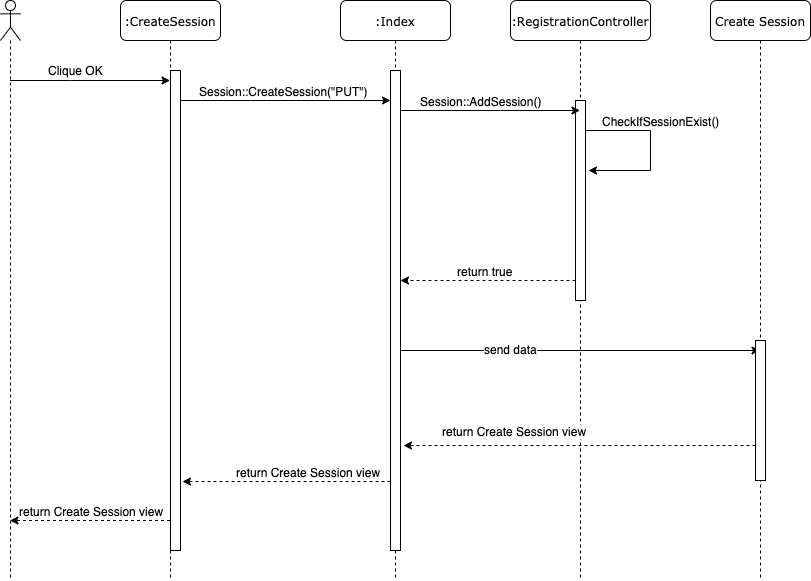

The diagram above was exported from draw.io. Its source (the exported page's mxGraphModel, read from the mxfile embedded in the PNG):
<mxGraphModel dx="1426" dy="745" grid="1" gridSize="10" guides="1" tooltips="1" connect="1" arrows="1" fold="1" page="1" pageScale="1" pageWidth="1100" pageHeight="850" background="#ffffff" math="0" shadow="0">
  <root>
    <mxCell id="0" />
    <mxCell id="1" parent="0" />
    <mxCell id="fxrbVSVYyu5DN6SwpARz-6" style="edgeStyle=orthogonalEdgeStyle;rounded=0;orthogonalLoop=1;jettySize=auto;html=1;dashed=1;" parent="1" source="7baba1c4bc27f4b0-2" target="fxrbVSVYyu5DN6SwpARz-3" edge="1">
      <mxGeometry relative="1" as="geometry">
        <Array as="points">
          <mxPoint x="220" y="600" />
          <mxPoint x="220" y="600" />
        </Array>
      </mxGeometry>
    </mxCell>
    <mxCell id="fxrbVSVYyu5DN6SwpARz-7" value="return Create Session view" style="text;html=1;align=center;verticalAlign=middle;resizable=0;points=[];;labelBackgroundColor=#ffffff;" parent="fxrbVSVYyu5DN6SwpARz-6" vertex="1" connectable="0">
      <mxGeometry x="-0.1312" y="6" relative="1" as="geometry">
        <mxPoint x="-9.5" y="-16" as="offset" />
      </mxGeometry>
    </mxCell>
    <mxCell id="7baba1c4bc27f4b0-2" value=":CreateSession" style="shape=umlLifeline;perimeter=lifelinePerimeter;whiteSpace=wrap;html=1;container=1;collapsible=0;recursiveResize=0;outlineConnect=0;rounded=1;shadow=0;comic=0;labelBackgroundColor=none;strokeWidth=1;fontFamily=Verdana;fontSize=12;align=center;" parent="1" vertex="1">
      <mxGeometry x="240" y="80" width="100" height="580" as="geometry" />
    </mxCell>
    <mxCell id="fxrbVSVYyu5DN6SwpARz-8" value="" style="html=1;points=[];perimeter=orthogonalPerimeter;" parent="7baba1c4bc27f4b0-2" vertex="1">
      <mxGeometry x="50" y="70" width="10" height="480" as="geometry" />
    </mxCell>
    <mxCell id="7baba1c4bc27f4b0-3" value=":RegistrationController" style="shape=umlLifeline;perimeter=lifelinePerimeter;whiteSpace=wrap;html=1;container=1;collapsible=0;recursiveResize=0;outlineConnect=0;rounded=1;shadow=0;comic=0;labelBackgroundColor=none;strokeWidth=1;fontFamily=Verdana;fontSize=12;align=center;" parent="1" vertex="1">
      <mxGeometry x="630" y="80" width="140" height="580" as="geometry" />
    </mxCell>
    <mxCell id="fxrbVSVYyu5DN6SwpARz-14" value="" style="html=1;points=[];perimeter=orthogonalPerimeter;" parent="7baba1c4bc27f4b0-3" vertex="1">
      <mxGeometry x="65" y="100" width="10" height="200" as="geometry" />
    </mxCell>
    <mxCell id="fxrbVSVYyu5DN6SwpARz-17" style="edgeStyle=orthogonalEdgeStyle;rounded=0;orthogonalLoop=1;jettySize=auto;html=1;" parent="7baba1c4bc27f4b0-3" source="fxrbVSVYyu5DN6SwpARz-14" edge="1">
      <mxGeometry relative="1" as="geometry">
        <mxPoint x="78" y="170" as="targetPoint" />
        <Array as="points">
          <mxPoint x="140" y="130" />
          <mxPoint x="140" y="170" />
        </Array>
      </mxGeometry>
    </mxCell>
    <mxCell id="fxrbVSVYyu5DN6SwpARz-18" value="CheckIfSessionExist()" style="text;html=1;align=center;verticalAlign=middle;resizable=0;points=[];;labelBackgroundColor=#ffffff;" parent="fxrbVSVYyu5DN6SwpARz-17" vertex="1" connectable="0">
      <mxGeometry x="-0.5045" y="-1" relative="1" as="geometry">
        <mxPoint x="34" y="-11" as="offset" />
      </mxGeometry>
    </mxCell>
    <mxCell id="fxrbVSVYyu5DN6SwpARz-29" style="edgeStyle=orthogonalEdgeStyle;rounded=0;orthogonalLoop=1;jettySize=auto;html=1;" parent="1" source="7baba1c4bc27f4b0-4" target="7baba1c4bc27f4b0-3" edge="1">
      <mxGeometry relative="1" as="geometry">
        <Array as="points">
          <mxPoint x="620" y="190" />
          <mxPoint x="620" y="190" />
        </Array>
      </mxGeometry>
    </mxCell>
    <mxCell id="fxrbVSVYyu5DN6SwpARz-30" value="Session::AddSession()" style="text;html=1;align=center;verticalAlign=middle;resizable=0;points=[];;labelBackgroundColor=#ffffff;" parent="fxrbVSVYyu5DN6SwpARz-29" vertex="1" connectable="0">
      <mxGeometry x="0.1405" y="-1" relative="1" as="geometry">
        <mxPoint x="-19.5" y="-11" as="offset" />
      </mxGeometry>
    </mxCell>
    <mxCell id="fxrbVSVYyu5DN6SwpARz-33" style="edgeStyle=orthogonalEdgeStyle;rounded=0;orthogonalLoop=1;jettySize=auto;html=1;" parent="1" source="7baba1c4bc27f4b0-4" target="7baba1c4bc27f4b0-6" edge="1">
      <mxGeometry relative="1" as="geometry">
        <Array as="points">
          <mxPoint x="700" y="430" />
          <mxPoint x="700" y="430" />
        </Array>
      </mxGeometry>
    </mxCell>
    <mxCell id="fxrbVSVYyu5DN6SwpARz-34" value="send data" style="text;html=1;align=center;verticalAlign=middle;resizable=0;points=[];;labelBackgroundColor=#ffffff;" parent="fxrbVSVYyu5DN6SwpARz-33" vertex="1" connectable="0">
      <mxGeometry x="0.0164" y="71" relative="1" as="geometry">
        <mxPoint x="-70" y="69" as="offset" />
      </mxGeometry>
    </mxCell>
    <mxCell id="7baba1c4bc27f4b0-4" value=":Index" style="shape=umlLifeline;perimeter=lifelinePerimeter;whiteSpace=wrap;html=1;container=1;collapsible=0;recursiveResize=0;outlineConnect=0;rounded=1;shadow=0;comic=0;labelBackgroundColor=none;strokeWidth=1;fontFamily=Verdana;fontSize=12;align=center;" parent="1" vertex="1">
      <mxGeometry x="460" y="80" width="110" height="580" as="geometry" />
    </mxCell>
    <mxCell id="fxrbVSVYyu5DN6SwpARz-25" value="" style="html=1;points=[];perimeter=orthogonalPerimeter;" parent="7baba1c4bc27f4b0-4" vertex="1">
      <mxGeometry x="50" y="70" width="10" height="480" as="geometry" />
    </mxCell>
    <mxCell id="7baba1c4bc27f4b0-6" value="Create Session" style="shape=umlLifeline;perimeter=lifelinePerimeter;whiteSpace=wrap;html=1;container=1;collapsible=0;recursiveResize=0;outlineConnect=0;rounded=1;shadow=0;comic=0;labelBackgroundColor=none;strokeWidth=1;fontFamily=Verdana;fontSize=12;align=center;" parent="1" vertex="1">
      <mxGeometry x="830" y="80" width="100" height="580" as="geometry" />
    </mxCell>
    <mxCell id="fxrbVSVYyu5DN6SwpARz-35" value="" style="html=1;points=[];perimeter=orthogonalPerimeter;" parent="7baba1c4bc27f4b0-6" vertex="1">
      <mxGeometry x="45" y="340" width="10" height="140" as="geometry" />
    </mxCell>
    <mxCell id="fxrbVSVYyu5DN6SwpARz-4" style="edgeStyle=orthogonalEdgeStyle;rounded=0;orthogonalLoop=1;jettySize=auto;html=1;" parent="1" source="fxrbVSVYyu5DN6SwpARz-3" target="7baba1c4bc27f4b0-2" edge="1">
      <mxGeometry relative="1" as="geometry">
        <Array as="points">
          <mxPoint x="190" y="160" />
          <mxPoint x="190" y="160" />
        </Array>
      </mxGeometry>
    </mxCell>
    <mxCell id="fxrbVSVYyu5DN6SwpARz-3" value="" style="shape=umlLifeline;participant=umlActor;perimeter=lifelinePerimeter;whiteSpace=wrap;html=1;container=1;collapsible=0;recursiveResize=0;verticalAlign=top;spacingTop=36;labelBackgroundColor=#ffffff;outlineConnect=0;" parent="1" vertex="1">
      <mxGeometry x="120" y="80" width="20" height="580" as="geometry" />
    </mxCell>
    <mxCell id="fxrbVSVYyu5DN6SwpARz-5" value="Clique OK" style="text;html=1;align=center;verticalAlign=middle;resizable=0;points=[];;autosize=1;" parent="1" vertex="1">
      <mxGeometry x="160" y="140" width="70" height="20" as="geometry" />
    </mxCell>
    <mxCell id="fxrbVSVYyu5DN6SwpARz-26" value="" style="edgeStyle=orthogonalEdgeStyle;rounded=0;orthogonalLoop=1;jettySize=auto;html=1;" parent="1" source="fxrbVSVYyu5DN6SwpARz-8" target="fxrbVSVYyu5DN6SwpARz-25" edge="1">
      <mxGeometry relative="1" as="geometry">
        <Array as="points">
          <mxPoint x="370" y="180" />
          <mxPoint x="370" y="180" />
        </Array>
      </mxGeometry>
    </mxCell>
    <mxCell id="fxrbVSVYyu5DN6SwpARz-27" value="Session::CreateSession(&quot;PUT&quot;)" style="text;html=1;align=center;verticalAlign=middle;resizable=0;points=[];;labelBackgroundColor=#ffffff;" parent="fxrbVSVYyu5DN6SwpARz-26" vertex="1" connectable="0">
      <mxGeometry x="0.0634" y="-2" relative="1" as="geometry">
        <mxPoint x="-9" y="-12" as="offset" />
      </mxGeometry>
    </mxCell>
    <mxCell id="fxrbVSVYyu5DN6SwpARz-31" style="edgeStyle=orthogonalEdgeStyle;rounded=0;orthogonalLoop=1;jettySize=auto;html=1;dashed=1;" parent="1" source="fxrbVSVYyu5DN6SwpARz-14" target="fxrbVSVYyu5DN6SwpARz-25" edge="1">
      <mxGeometry relative="1" as="geometry">
        <Array as="points">
          <mxPoint x="560" y="360" />
          <mxPoint x="560" y="360" />
        </Array>
      </mxGeometry>
    </mxCell>
    <mxCell id="fxrbVSVYyu5DN6SwpARz-32" value="return true" style="text;html=1;align=center;verticalAlign=middle;resizable=0;points=[];;labelBackgroundColor=#ffffff;" parent="fxrbVSVYyu5DN6SwpARz-31" vertex="1" connectable="0">
      <mxGeometry x="0.5" y="70" relative="1" as="geometry">
        <mxPoint x="40" y="-80" as="offset" />
      </mxGeometry>
    </mxCell>
    <mxCell id="fxrbVSVYyu5DN6SwpARz-36" style="edgeStyle=orthogonalEdgeStyle;rounded=0;orthogonalLoop=1;jettySize=auto;html=1;entryX=1.3;entryY=0.781;entryDx=0;entryDy=0;entryPerimeter=0;dashed=1;" parent="1" source="fxrbVSVYyu5DN6SwpARz-35" target="fxrbVSVYyu5DN6SwpARz-25" edge="1">
      <mxGeometry relative="1" as="geometry">
        <Array as="points">
          <mxPoint x="790" y="525" />
          <mxPoint x="790" y="525" />
        </Array>
      </mxGeometry>
    </mxCell>
    <mxCell id="fxrbVSVYyu5DN6SwpARz-37" value="return Create Session view" style="text;html=1;align=center;verticalAlign=middle;resizable=0;points=[];;labelBackgroundColor=#ffffff;" parent="fxrbVSVYyu5DN6SwpARz-36" vertex="1" connectable="0">
      <mxGeometry x="0.2325" y="1" relative="1" as="geometry">
        <mxPoint x="-25" y="-16" as="offset" />
      </mxGeometry>
    </mxCell>
    <mxCell id="fxrbVSVYyu5DN6SwpARz-38" style="edgeStyle=orthogonalEdgeStyle;rounded=0;orthogonalLoop=1;jettySize=auto;html=1;entryX=1.2;entryY=0.856;entryDx=0;entryDy=0;entryPerimeter=0;dashed=1;" parent="1" source="fxrbVSVYyu5DN6SwpARz-25" target="fxrbVSVYyu5DN6SwpARz-8" edge="1">
      <mxGeometry relative="1" as="geometry">
        <Array as="points">
          <mxPoint x="460" y="561" />
          <mxPoint x="460" y="561" />
        </Array>
      </mxGeometry>
    </mxCell>
    <mxCell id="fxrbVSVYyu5DN6SwpARz-39" value="return Create Session view" style="text;html=1;align=center;verticalAlign=middle;resizable=0;points=[];;labelBackgroundColor=#ffffff;" parent="fxrbVSVYyu5DN6SwpARz-38" vertex="1" connectable="0">
      <mxGeometry x="-0.2057" y="-2" relative="1" as="geometry">
        <mxPoint y="-8" as="offset" />
      </mxGeometry>
    </mxCell>
  </root>
</mxGraphModel>